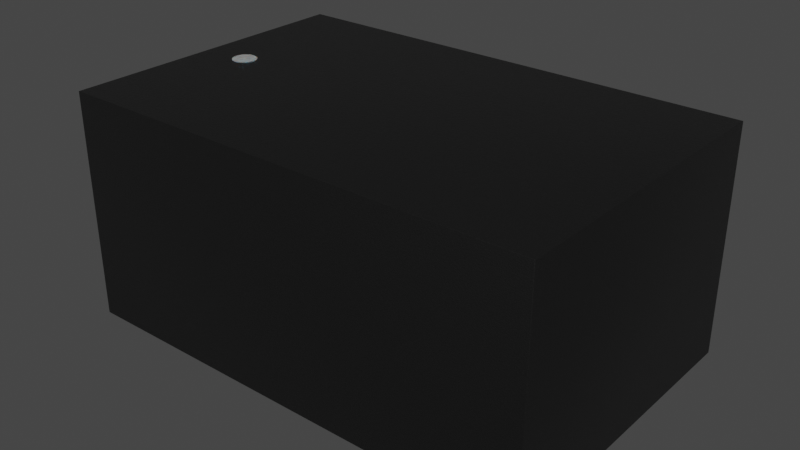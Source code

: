 # Source: Oscillator_SMD_2Pin_1.6x1x0.45mm.blend  (saved by Blender 4.1.23; exported with 4.5.12 LTS)
import bpy
from mathutils import Matrix  # noqa: F401  (used for matrix-valued properties, if any)

bpy.ops.wm.read_factory_settings(use_empty=True)
scene = bpy.context.scene
scene.name = 'Scene'

# ---- collections
col_collection = bpy.data.collections.new('Collection'); scene.collection.children.link(col_collection)

# ---- materials (node trees are filled in below, after node groups)
mat_plastic_chip = bpy.data.materials.new('plastic_chip')
mat_plastic_chip.use_transparent_shadow = False
mat_plastic_chip.preview_render_type = 'CUBE'
mat_metal_pins = bpy.data.materials.new('metal_pins')
mat_metal_pins.use_transparent_shadow = False
mat_metal_pins.preview_render_type = 'CUBE'
mat_white_markings = bpy.data.materials.new('white_markings')
mat_white_markings.use_transparent_shadow = False
mat_white_markings.preview_render_type = 'FLAT'

# ---- node groups
ng_auto_smooth = bpy.data.node_groups.new('Auto Smooth', 'GeometryNodeTree')
_s = ng_auto_smooth.interface.new_socket(name='Geometry', in_out='OUTPUT', socket_type='NodeSocketGeometry')
_s = ng_auto_smooth.interface.new_socket(name='Geometry', in_out='INPUT', socket_type='NodeSocketGeometry')
_s = ng_auto_smooth.interface.new_socket(name='Angle', in_out='INPUT', socket_type='NodeSocketFloat')
_s.subtype = 'ANGLE'
_s.min_value = 0.0
_s.max_value = 3.142
ng_auto_smooth.is_modifier = True
_N = ng_auto_smooth.nodes; _L = ng_auto_smooth.links
n0 = _N.new('NodeGroupOutput'); n0.name = 'Group Output'; n0.location = (480, -100)
n1 = _N.new('NodeGroupInput'); n1.name = 'Group Input'; n1.location = (-420, -300)
n2 = _N.new('NodeGroupInput'); n2.name = 'Group Input.001'; n2.location = (-60, -100)
n3 = _N.new('GeometryNodeSetShadeSmooth'); n3.name = 'Set Shade Smooth'; n3.location = (120, -100)
n3.domain = 'EDGE'
n4 = _N.new('GeometryNodeSetShadeSmooth'); n4.name = 'Set Shade Smooth.001'; n4.location = (300, -100)
n5 = _N.new('GeometryNodeInputMeshEdgeAngle'); n5.name = 'Edge Angle'; n5.location = (-420, -220)
n6 = _N.new('GeometryNodeInputEdgeSmooth'); n6.name = 'Is Edge Smooth'; n6.location = (-60, -160)
n7 = _N.new('GeometryNodeInputShadeSmooth'); n7.name = 'Is Face Smooth'; n7.location = (-240, -340)
n8 = _N.new('FunctionNodeBooleanMath'); n8.name = 'Boolean Math'; n8.location = (-60, -220)
n9 = _N.new('FunctionNodeCompare'); n9.name = 'Compare'; n9.location = (-240, -180)
n9.operation = 'LESS_EQUAL'
_L.new(n5.outputs[0], n9.inputs[0])
_L.new(n4.outputs[0], n0.inputs[0])
_L.new(n1.outputs[1], n9.inputs[1])
_L.new(n9.outputs[0], n8.inputs[0])
_L.new(n7.outputs[0], n8.inputs[1])
_L.new(n2.outputs[0], n3.inputs[0])
_L.new(n6.outputs[0], n3.inputs[1])
_L.new(n3.outputs[0], n4.inputs[0])
_L.new(n8.outputs[0], n3.inputs[2])
n0.is_active_output = True

# ---- material node trees
mat_plastic_chip.use_nodes = True; mat_plastic_chip.node_tree.nodes.clear()
_N = mat_plastic_chip.node_tree.nodes; _L = mat_plastic_chip.node_tree.links
n0 = _N.new('ShaderNodeBsdfPrincipled'); n0.name = 'Principled BSDF'; n0.location = (10, 300)
n0.distribution = 'GGX'
n0.subsurface_method = 'BURLEY'
n0.inputs[0].default_value = (0.009312, 0.009312, 0.009312, 1.0)
n0.inputs[1].default_value = 0.1372
n0.inputs[2].default_value = 0.3706
n0.inputs[3].default_value = 1.45
n0.inputs[27].default_value = (0.0, 0.0, 0.0, 1.0)
n0.inputs[28].default_value = 1.0
n1 = _N.new('ShaderNodeOutputMaterial'); n1.name = 'Material Output'; n1.location = (300, 300)
n2 = _N.new('ShaderNodeTexNoise'); n2.name = 'Noise Texture'; n2.location = (-893, 54)
n2.inputs[2].default_value = 200.0
n2.inputs[3].default_value = 3.6
n2.inputs[4].default_value = 0.8375
n3 = _N.new('ShaderNodeBump'); n3.name = 'Bump'; n3.location = (-604, -53)
n3.inputs[0].default_value = 0.08
n3.inputs[1].default_value = 1.0
n3.inputs[2].default_value = 1.0
_L.new(n0.outputs[0], n1.inputs[0])
_L.new(n2.outputs[0], n3.inputs[3])
_L.new(n3.outputs[0], n0.inputs[5])
n1.is_active_output = True
mat_metal_pins.use_nodes = True; mat_metal_pins.node_tree.nodes.clear()
_N = mat_metal_pins.node_tree.nodes; _L = mat_metal_pins.node_tree.links
n0 = _N.new('ShaderNodeMapping'); n0.name = 'Mapping'; n0.location = (-1447, -91)
n0.inputs[3].default_value = (4.8, 1.2, 1.1)
n1 = _N.new('ShaderNodeBsdfPrincipled'); n1.name = 'Principled BSDF'; n1.location = (-560, 254)
n1.distribution = 'GGX'
n1.subsurface_method = 'BURLEY'
n1.inputs[1].default_value = 0.7818
n1.inputs[2].default_value = 0.2886
n1.inputs[3].default_value = 1.45
n1.inputs[13].default_value = 0.0
n1.inputs[27].default_value = (0.0, 0.0, 0.0, 1.0)
n1.inputs[28].default_value = 1.0
n2 = _N.new('ShaderNodeOutputMaterial'); n2.name = 'Material Output.002'; n2.location = (-205, 253)
n2.width = 213
n3 = _N.new('ShaderNodeTexNoise'); n3.name = 'Noise Texture.002'; n3.location = (-1228, -73)
n3.inputs[2].default_value = 0.1
n3.inputs[3].default_value = 7.0
n3.inputs[4].default_value = 0.6
n3.inputs[8].default_value = 0.4
n4 = _N.new('ShaderNodeTexCoord'); n4.name = 'Texture Coordinate'; n4.location = (-1636, -116)
n5 = _N.new('ShaderNodeMix'); n5.name = 'Mix.001'; n5.location = (-921, 45)
n5.data_type = 'RGBA'
n5.inputs[6].default_value = (0.9398, 0.9547, 1.0, 1.0)
n5.inputs[7].default_value = (0.13, 0.1259, 0.1359, 1.0)
n6 = _N.new('ShaderNodeBump'); n6.name = 'Bump.001'; n6.location = (-1001, -227)
n6.inputs[0].default_value = 0.05
n6.inputs[1].default_value = 0.01
n6.inputs[2].default_value = 1.0
_L.new(n1.outputs[0], n2.inputs[0])
_L.new(n3.outputs[0], n6.inputs[3])
_L.new(n0.outputs[0], n3.inputs[0])
_L.new(n3.outputs[0], n5.inputs[0])
_L.new(n4.outputs[3], n0.inputs[0])
_L.new(n5.outputs[2], n1.inputs[0])
_L.new(n6.outputs[0], n1.inputs[5])
n2.is_active_output = True
mat_white_markings.use_nodes = True; mat_white_markings.node_tree.nodes.clear()
_N = mat_white_markings.node_tree.nodes; _L = mat_white_markings.node_tree.links
n0 = _N.new('ShaderNodeOutputMaterial'); n0.name = 'Material Output'; n0.location = (300, 300)
n1 = _N.new('ShaderNodeBsdfPrincipled'); n1.name = 'Principled BSDF'; n1.location = (-34, 272)
n1.distribution = 'GGX'
n1.subsurface_method = 'BURLEY'
n1.inputs[1].default_value = 0.02
n1.inputs[2].default_value = 0.4636
n1.inputs[3].default_value = 1.4
n1.inputs[8].default_value = 1.0
n1.inputs[10].default_value = 0.3682
n1.inputs[13].default_value = 0.6591
n1.inputs[18].default_value = 0.2318
n1.inputs[20].default_value = 0.6709
n1.inputs[24].default_value = 0.1191
n1.inputs[27].default_value = (0.0, 0.0, 0.0, 1.0)
n1.inputs[28].default_value = 1.0
n2 = _N.new('ShaderNodeMapping'); n2.name = 'Mapping'; n2.location = (-1010, 265)
n2.inputs[3].default_value = (3.0, 1.0, 1.0)
n3 = _N.new('ShaderNodeTexCoord'); n3.name = 'Texture Coordinate'; n3.location = (-1250, 180)
n4 = _N.new('ShaderNodeBump'); n4.name = 'Bump'; n4.location = (-376, -99)
n4.inputs[0].default_value = 0.05
n4.inputs[1].default_value = 1.0
n4.inputs[2].default_value = 1.0
n5 = _N.new('ShaderNodeTexNoise'); n5.name = 'Noise Texture'; n5.location = (-662, 176)
n5.inputs[2].default_value = 88.0
n5.inputs[3].default_value = 10.8
n5.inputs[4].default_value = 0.9167
n5.inputs[8].default_value = 1.6
n6 = _N.new('ShaderNodeValToRGB'); n6.name = 'ColorRamp'; n6.location = (-354, 186)
while len(n6.color_ramp.elements) > 1: n6.color_ramp.elements.remove(n6.color_ramp.elements[-1])
n6.color_ramp.elements[0].position = 0.0; n6.color_ramp.elements[0].color = (0.2596, 0.2596, 0.2596, 1.0)
_e = n6.color_ramp.elements.new(1.0); _e.color = (0.6303, 0.6303, 0.6303, 1.0)
n7 = _N.new('ShaderNodeMix'); n7.name = 'Mix'; n7.location = (-204, 152)
n7.data_type = 'RGBA'
n7.inputs[0].default_value = 0.3682
n7.inputs[7].default_value = (0.2525, 0.2525, 0.2525, 1.0)
_L.new(n5.outputs[0], n6.inputs[0])
_L.new(n1.outputs[0], n0.inputs[0])
_L.new(n3.outputs[2], n2.inputs[0])
_L.new(n2.outputs[0], n5.inputs[0])
_L.new(n5.outputs[0], n4.inputs[3])
_L.new(n4.outputs[0], n1.inputs[5])
_L.new(n6.outputs[0], n7.inputs[6])
_L.new(n7.outputs[2], n1.inputs[0])
n0.is_active_output = True

# ---- world
world_world = bpy.data.worlds.new('World'); scene.world = world_world
world_world.use_nodes = True; world_world.node_tree.nodes.clear()
_N = world_world.node_tree.nodes; _L = world_world.node_tree.links
n0 = _N.new('ShaderNodeOutputWorld'); n0.name = 'World Output'; n0.location = (300, 300)
n1 = _N.new('ShaderNodeBackground'); n1.name = 'Background'; n1.location = (10, 300)
n1.inputs[0].default_value = (0.05088, 0.05088, 0.05088, 1.0)
_L.new(n1.outputs[0], n0.inputs[0])
n0.is_active_output = True
world_world.color = (0.05088, 0.05088, 0.05088)
world_world.use_sun_shadow = False
world_world.sun_shadow_jitter_overblur = 0.0

# ---- meshes
me_shape_9_indexedfaceset = bpy.data.meshes.new('SHAPE_9_IndexedFaceSet')
me_shape_9_indexedfaceset.from_pydata([(-0.335, 0.215, 0.3201), (-0.284, -0.005176, 0.3209), (-0.278, -0.01355, 0.3209), (-0.2733, -0.01593, 0.3209), (-0.2681, -0.01675, 0.3209), (-0.2629, -0.01593, 0.3209), (-0.2583, -0.01355, 0.3209), (-0.2546, -0.009845, 0.3209), (-0.2522, -0.005176, 0.3209), (-0.2522, 0.005176, 0.3209), (-0.2546, 0.009845, 0.3209), (-0.2583, 0.01355, 0.3209), (-0.2681, 0.01675, 0.3209), (-0.278, 0.01355, 0.3209), (-0.2817, 0.009845, 0.3209), (-0.284, 0.005176, 0.3201), (-0.2681, 0.01675, 0.3201), (-0.2629, 0.01593, 0.3201), (-0.2546, 0.009845, 0.3201), (-0.2514, 0.0, 0.3201), (-0.2522, -0.005176, 0.3201), (-0.2629, -0.01593, 0.3201), (-0.2681, -0.01675, 0.3201), (-0.2733, -0.01593, 0.3201), (-0.284, -0.005176, 0.3201), (-0.2846, 0.0, 0.3201), (-0.2817, 0.009845, 0.3201), (-0.278, 0.01355, 0.3201), (-0.2733, 0.01593, 0.3201), (-0.2583, 0.01355, 0.3201), (-0.2522, 0.005176, 0.3201), (-0.2546, -0.009845, 0.3201), (-0.2583, -0.01355, 0.3201), (-0.278, -0.01355, 0.3201), (-0.2817, -0.009845, 0.3201), (-0.2846, 0.0, 0.3209), (-0.2817, -0.009845, 0.3209), (-0.2514, 0.0, 0.3209), (-0.2629, 0.01593, 0.3209), (-0.2733, 0.01593, 0.3209), (-0.284, 0.005176, 0.3209), (0.335, -0.215, 0.3201), (0.335, 0.215, 0.3201), (-0.335, -0.215, 0.002362), (-0.335, -0.215, 0.3201), (-0.335, 0.215, 0.002362), (0.335, 0.215, 0.002362), (0.335, -0.215, 0.002362), (0.115, -0.1598, 0.0), (0.2748, 0.1598, 0.002362), (0.115, 0.1598, 0.0), (0.115, 0.1598, 0.002362), (0.115, -0.1598, 0.002362), (0.2748, 0.1598, 0.0), (0.2748, -0.1598, 0.0), (0.2748, -0.1598, 0.002362), (-0.115, -0.1598, 0.0), (-0.115, -0.1598, 0.002362), (-0.115, 0.1598, 0.0), (-0.2748, 0.1598, 0.0), (-0.2748, -0.1598, 0.002362), (-0.2748, -0.1598, 0.0), (-0.115, 0.1598, 0.002362), (-0.2748, 0.1598, 0.002362)], [], [(0, 41, 44), (0, 42, 41), (1, 25, 35), (1, 24, 25), (36, 34, 24), (36, 24, 1), (2, 33, 34), (2, 34, 36), (3, 23, 33), (3, 33, 2), (4, 22, 23), (4, 23, 3), (5, 21, 22), (5, 22, 4), (6, 32, 21), (6, 21, 5), (7, 31, 32), (7, 32, 6), (8, 20, 31), (8, 31, 7), (37, 19, 20), (37, 20, 8), (9, 30, 19), (9, 19, 37), (10, 18, 30), (10, 30, 9), (11, 29, 18), (11, 18, 10), (38, 29, 11), (38, 17, 29), (12, 17, 38), (12, 16, 17), (39, 16, 12), (39, 28, 16), (13, 28, 39), (13, 27, 28), (14, 27, 13), (14, 26, 27), (40, 15, 26), (40, 26, 14), (35, 25, 15), (35, 15, 40), (26, 15, 25), (26, 28, 27), (26, 16, 28), (26, 17, 16), (26, 29, 17), (26, 18, 29), (26, 30, 18), (26, 19, 30), (26, 20, 19), (26, 31, 20), (26, 32, 31), (26, 21, 32), (26, 22, 21), (26, 23, 22), (26, 33, 23), (26, 34, 33), (26, 24, 34), (26, 25, 24), (14, 1, 35), (14, 36, 1), (14, 2, 36), (14, 3, 2), (14, 4, 3), (14, 5, 4), (14, 6, 5), (14, 7, 6), (14, 8, 7), (14, 37, 8), (14, 9, 37), (14, 10, 9), (14, 11, 10), (14, 38, 11), (14, 12, 38), (14, 39, 12), (14, 13, 39), (14, 35, 40), (44, 47, 43), (44, 41, 47), (41, 46, 47), (41, 42, 46), (42, 45, 46), (42, 0, 45), (0, 43, 45), (0, 44, 43), (46, 43, 47), (46, 45, 43), (52, 54, 48), (52, 55, 54), (55, 53, 54), (55, 49, 53), (49, 50, 53), (49, 51, 50), (51, 48, 50), (51, 52, 48), (53, 48, 54), (53, 50, 48), (51, 55, 52), (51, 49, 55), (60, 56, 61), (60, 57, 56), (57, 58, 56), (57, 62, 58), (62, 59, 58), (62, 63, 59), (63, 61, 59), (63, 60, 61), (58, 61, 56), (58, 59, 61), (63, 57, 60), (63, 62, 57)])
me_shape_9_indexedfaceset.polygons.foreach_set('use_smooth', [True] * 112)
me_shape_9_indexedfaceset.polygons.foreach_set('material_index', [0, 0, 2, 2, 2, 2, 2, 2, 2, 2, 2, 2, 2, 2, 2, 2, 2, 2, 2, 2, 2, 2, 2, 2, 2, 2, 2, 2, 2, 2, 2, 2, 2, 2, 2, 2, 2, 2, 2, 2, 2, 2, 2, 2, 2, 2, 2, 2, 2, 2, 2, 2, 2, 2, 2, 2, 2, 2, 2, 2, 2, 2, 2, 2, 2, 2, 2, 2, 2, 2, 2, 2, 2, 2, 2, 2, 2, 2, 0, 0, 0, 0, 0, 0, 0, 0, 0, 0, 1, 1, 1, 1, 1, 1, 1, 1, 1, 1, 1, 1, 1, 1, 1, 1, 1, 1, 1, 1, 1, 1, 1, 1])
_uv = me_shape_9_indexedfaceset.uv_layers.new(name='UVMap')
_uv.uv.foreach_set('vector', [0.0, 1.0, 1.0, 0.0, 0.0, 0.0, 0.0, 1.0, 1.0, 1.0, 1.0, 0.0, 0.3455, 0.01818, 0.5, 0.0, 0.5, 0.0, 0.3455, 0.01818, 0.3455, 0.01818, 0.5, 0.0, 0.2061, 0.08966, 0.2061, 0.08966, 0.3455, 0.01818, 0.2061, 0.08966, 0.3455, 0.01818, 0.3455, 0.01818, 0.09549, 0.201, 0.09549, 0.201, 0.2061, 0.08966, 0.09549, 0.201, 0.2061, 0.08966, 0.2061, 0.08966, 0.02447, 0.3413, 0.02447, 0.3413, 0.09549, 0.201, 0.02447, 0.3413, 0.09549, 0.201, 0.09549, 0.201, 0.0, 0.4968, 0.0, 0.4968, 0.02447, 0.3413, 0.0, 0.4968, 0.02447, 0.3413, 0.02447, 0.3413, 0.02447, 0.6523, 0.02447, 0.6523, 0.0, 0.4968, 0.02447, 0.6523, 0.0, 0.4968, 0.0, 0.4968, 0.09549, 0.7926, 0.09549, 0.7926, 0.02447, 0.6523, 0.09549, 0.7926, 0.02447, 0.6523, 0.02447, 0.6523, 0.2061, 0.9039, 0.2061, 0.9039, 0.09549, 0.7926, 0.2061, 0.9039, 0.09549, 0.7926, 0.09549, 0.7926, 0.3455, 0.9754, 0.3455, 0.9754, 0.2061, 0.9039, 0.3455, 0.9754, 0.2061, 0.9039, 0.2061, 0.9039, 0.5, 1.0, 0.5, 1.0, 0.3455, 0.9754, 0.5, 1.0, 0.3455, 0.9754, 0.3455, 0.9754, 0.6545, 0.9754, 0.6545, 0.9754, 0.5, 1.0, 0.6545, 0.9754, 0.5, 1.0, 0.5, 1.0, 0.7939, 0.9039, 0.7939, 0.9039, 0.6545, 0.9754, 0.7939, 0.9039, 0.6545, 0.9754, 0.6545, 0.9754, 0.9045, 0.7926, 0.9045, 0.7926, 0.7939, 0.9039, 0.9045, 0.7926, 0.7939, 0.9039, 0.7939, 0.9039, 0.9755, 0.6523, 0.9045, 0.7926, 0.9045, 0.7926, 0.9755, 0.6523, 0.9755, 0.6523, 0.9045, 0.7926, 1.0, 0.4968, 0.9755, 0.6523, 0.9755, 0.6523, 1.0, 0.4968, 1.0, 0.4968, 0.9755, 0.6523, 0.9755, 0.3413, 1.0, 0.4968, 1.0, 0.4968, 0.9755, 0.3413, 0.9755, 0.3413, 1.0, 0.4968, 0.9045, 0.201, 0.9755, 0.3413, 0.9755, 0.3413, 0.9045, 0.201, 0.9045, 0.201, 0.9755, 0.3413, 0.7939, 0.08966, 0.9045, 0.201, 0.9045, 0.201, 0.7939, 0.08966, 0.7939, 0.08966, 0.9045, 0.201, 0.6545, 0.01818, 0.6545, 0.01818, 0.7939, 0.08966, 0.6545, 0.01818, 0.7939, 0.08966, 0.7939, 0.08966, 0.5, 0.0, 0.5, 0.0, 0.6545, 0.01818, 0.5, 0.0, 0.6545, 0.01818, 0.6545, 0.01818, 0.7939, 0.08966, 0.6545, 0.01818, 0.5, 0.0, 0.7939, 0.08966, 0.9755, 0.3413, 0.9045, 0.201, 0.7939, 0.08966, 1.0, 0.4968, 0.9755, 0.3413, 0.7939, 0.08966, 0.9755, 0.6523, 1.0, 0.4968, 0.7939, 0.08966, 0.9045, 0.7926, 0.9755, 0.6523, 0.7939, 0.08966, 0.7939, 0.9039, 0.9045, 0.7926, 0.7939, 0.08966, 0.6545, 0.9754, 0.7939, 0.9039, 0.7939, 0.08966, 0.5, 1.0, 0.6545, 0.9754, 0.7939, 0.08966, 0.3455, 0.9754, 0.5, 1.0, 0.7939, 0.08966, 0.2061, 0.9039, 0.3455, 0.9754, 0.7939, 0.08966, 0.09549, 0.7926, 0.2061, 0.9039, 0.7939, 0.08966, 0.02447, 0.6523, 0.09549, 0.7926, 0.7939, 0.08966, 0.0, 0.4968, 0.02447, 0.6523, 0.7939, 0.08966, 0.02447, 0.3413, 0.0, 0.4968, 0.7939, 0.08966, 0.09549, 0.201, 0.02447, 0.3413, 0.7939, 0.08966, 0.2061, 0.08966, 0.09549, 0.201, 0.7939, 0.08966, 0.3455, 0.01818, 0.2061, 0.08966, 0.7939, 0.08966, 0.5, 0.0, 0.3455, 0.01818, 0.7939, 0.08966, 0.3455, 0.01818, 0.5, 0.0, 0.7939, 0.08966, 0.2061, 0.08966, 0.3455, 0.01818, 0.7939, 0.08966, 0.09549, 0.201, 0.2061, 0.08966, 0.7939, 0.08966, 0.02447, 0.3413, 0.09549, 0.201, 0.7939, 0.08966, 0.0, 0.4968, 0.02447, 0.3413, 0.7939, 0.08966, 0.02447, 0.6523, 0.0, 0.4968, 0.7939, 0.08966, 0.09549, 0.7926, 0.02447, 0.6523, 0.7939, 0.08966, 0.2061, 0.9039, 0.09549, 0.7926, 0.7939, 0.08966, 0.3455, 0.9754, 0.2061, 0.9039, 0.7939, 0.08966, 0.5, 1.0, 0.3455, 0.9754, 0.7939, 0.08966, 0.6545, 0.9754, 0.5, 1.0, 0.7939, 0.08966, 0.7939, 0.9039, 0.6545, 0.9754, 0.7939, 0.08966, 0.9045, 0.7926, 0.7939, 0.9039, 0.7939, 0.08966, 0.9755, 0.6523, 0.9045, 0.7926, 0.7939, 0.08966, 1.0, 0.4968, 0.9755, 0.6523, 0.7939, 0.08966, 0.9755, 0.3413, 1.0, 0.4968, 0.7939, 0.08966, 0.9045, 0.201, 0.9755, 0.3413, 0.7939, 0.08966, 0.5, 0.0, 0.6545, 0.01818, 0.0, 1.0, 1.0, 0.0, 0.0, 0.0, 0.0, 1.0, 1.0, 1.0, 1.0, 0.0, 0.0, 1.0, 1.0, 0.0, 0.0, 0.0, 0.0, 1.0, 1.0, 1.0, 1.0, 0.0, 1.0, 1.0, 0.0, 0.0, 1.0, 0.0, 1.0, 1.0, 0.0, 1.0, 0.0, 0.0, 1.0, 1.0, 0.0, 0.0, 1.0, 0.0, 1.0, 1.0, 0.0, 1.0, 0.0, 0.0, 1.0, 1.0, 0.0, 0.0, 1.0, 0.0, 1.0, 1.0, 0.0, 1.0, 0.0, 0.0, 0.0, 1.0, 1.0, 0.0, 0.0, 0.0, 0.0, 1.0, 1.0, 1.0, 1.0, 0.0, 0.0, 1.0, 1.0, 0.0, 0.0, 0.0, 0.0, 1.0, 1.0, 1.0, 1.0, 0.0, 1.0, 1.0, 0.0, 0.0, 1.0, 0.0, 1.0, 1.0, 0.0, 1.0, 0.0, 0.0, 1.0, 1.0, 0.0, 0.0, 1.0, 0.0, 1.0, 1.0, 0.0, 1.0, 0.0, 0.0, 1.0, 1.0, 0.0, 0.0, 0.0, 1.0, 1.0, 1.0, 1.0, 0.0, 0.0, 0.0, 1.0, 0.0, 0.0, 1.0, 0.0, 0.0, 1.0, 0.0, 1.0, 1.0, 0.0, 1.0, 0.0, 1.0, 1.0, 0.0, 0.0, 0.0, 0.0, 1.0, 1.0, 1.0, 1.0, 0.0, 0.0, 1.0, 1.0, 0.0, 0.0, 0.0, 0.0, 1.0, 1.0, 1.0, 1.0, 0.0, 1.0, 1.0, 0.0, 0.0, 1.0, 0.0, 1.0, 1.0, 0.0, 1.0, 0.0, 0.0, 1.0, 1.0, 0.0, 0.0, 1.0, 0.0, 1.0, 1.0, 0.0, 1.0, 0.0, 0.0, 1.0, 1.0, 0.0, 0.0, 0.0, 1.0, 1.0, 1.0, 1.0, 0.0, 0.0, 0.0, 1.0, 0.0, 0.0, 1.0, 0.0, 0.0, 1.0, 0.0, 1.0, 1.0, 0.0, 1.0])
me_shape_9_indexedfaceset.materials.append(mat_plastic_chip)
me_shape_9_indexedfaceset.materials.append(mat_metal_pins)
me_shape_9_indexedfaceset.materials.append(mat_white_markings)
me_shape_9_indexedfaceset.update()

# ---- objects
ob_shape_9_indexedfaceset = bpy.data.objects.new('SHAPE_9_IndexedFaceSet', me_shape_9_indexedfaceset)

# ---- transforms, parenting, visibility, modifiers, constraints
ob_shape_9_indexedfaceset.location = (0.0, 0.0, 0.0)
ob_shape_9_indexedfaceset.scale = (2.54, 2.54, 2.54)
_m = ob_shape_9_indexedfaceset.modifiers.new('Bevel', 'BEVEL')
_m.segments = 3
_m = ob_shape_9_indexedfaceset.modifiers.new('Auto Smooth', 'NODES')
_m.node_group = ng_auto_smooth
_gi = [s.identifier for s in ng_auto_smooth.interface.items_tree if s.item_type == 'SOCKET' and s.in_out == 'INPUT']
_m[_gi[1]] = 0.5236  # Angle

# ---- collection membership
col_collection.objects.link(ob_shape_9_indexedfaceset)

# ---- scene / render settings (as saved in the file)
scene.frame_start = 1; scene.frame_end = 250; scene.frame_set(1)
scene.render.engine = 'BLENDER_EEVEE_NEXT'
scene.cycles.sampling_pattern = 'TABULATED_SOBOL'
scene.cycles.use_light_tree = False
scene.eevee.ray_tracing_options.trace_max_roughness = 0.0
scene.view_settings.view_transform = 'Filmic'
bpy.context.view_layer.update()

# ---- added for rendering (the .blend has no active camera and no usable light): camera, sun
cam_auto = bpy.data.cameras.new('AutoCamera')
cam_auto.lens = 50.0
cam_auto.sensor_width = 36.0
cam_auto.clip_end = 1000.0
ob_auto_camera = bpy.data.objects.new('AutoCamera', cam_auto)
scene.collection.objects.link(ob_auto_camera)
ob_auto_camera.location = (2.01722, -2.42067, 2.02128)
ob_auto_camera.rotation_euler = (1.09748, -7.21219e-08, 0.694738)
scene.camera = ob_auto_camera
light_auto_sun = bpy.data.lights.new('AutoSun', 'SUN')
light_auto_sun.energy = 3.0
light_auto_sun.angle = 0.0523599
ob_auto_sun = bpy.data.objects.new('AutoSun', light_auto_sun)
scene.collection.objects.link(ob_auto_sun)
ob_auto_sun.rotation_euler = (0.872665, 0.174533, 0.523599)
bpy.context.view_layer.update()

